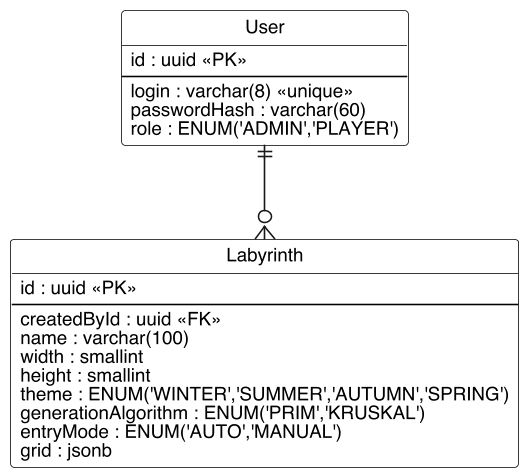

The diagram above was rendered by PlantUML. Its source (embedded in the PNG):
@startuml
hide circle
skinparam dpi 150
skinparam backgroundColor #FFFFFF
skinparam DefaultFontName Helvetica
skinparam DefaultFontSize 12
skinparam class {
  BackgroundColor #FFFFFF
  BorderColor #000000
}

entity "User" as User {
  id : uuid <<PK>>
  --
  login : varchar(8) <<unique>>
  passwordHash : varchar(60)
  role : ENUM('ADMIN','PLAYER')
}

entity "Labyrinth" as Labyrinth {
  id : uuid <<PK>>
  --
  createdById : uuid <<FK>>
  name : varchar(100)
  width : smallint
  height : smallint
  theme : ENUM('WINTER','SUMMER','AUTUMN','SPRING')
  generationAlgorithm : ENUM('PRIM','KRUSKAL')
  entryMode : ENUM('AUTO','MANUAL')
  grid : jsonb
}

User ||--o{ Labyrinth

@enduml